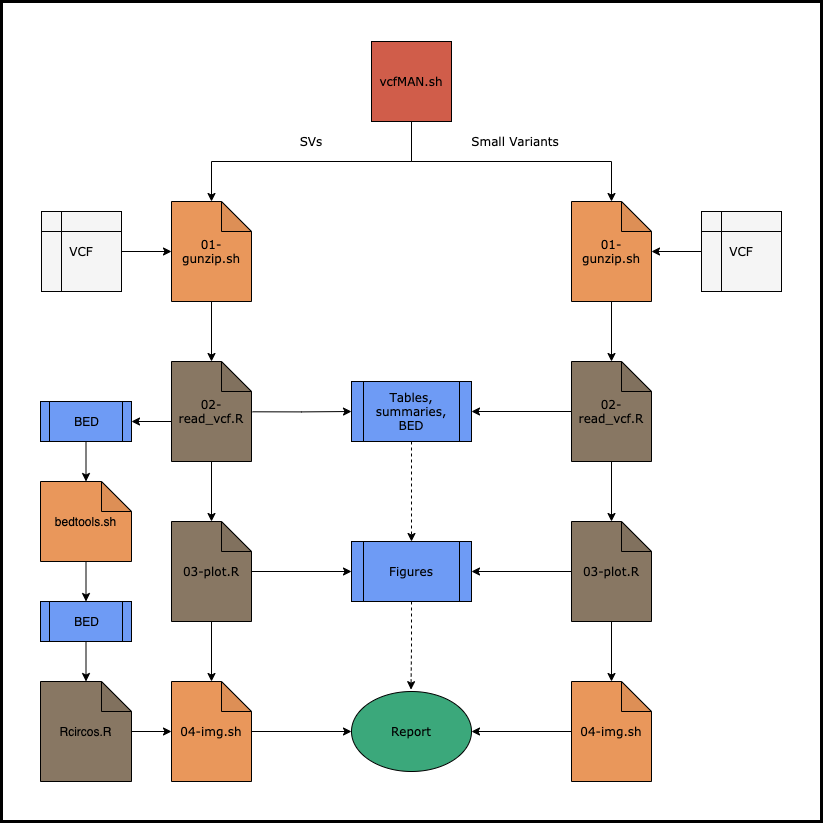

The diagram above was exported from draw.io. Its source (the exported page's mxGraphModel, read from the mxfile embedded in the PNG):
<mxGraphModel dx="1892" dy="2619" grid="1" gridSize="10" guides="1" tooltips="1" connect="1" arrows="1" fold="1" page="1" pageScale="1" pageWidth="827" pageHeight="1169" math="0" shadow="0">
  <root>
    <mxCell id="0" />
    <mxCell id="1" parent="0" />
    <mxCell id="kVEVDxrC4AzLeP78pIN2-12" style="edgeStyle=orthogonalEdgeStyle;rounded=0;orthogonalLoop=1;jettySize=auto;html=1;exitX=0.5;exitY=1;exitDx=0;exitDy=0;exitPerimeter=0;entryX=0.5;entryY=0;entryDx=0;entryDy=0;entryPerimeter=0;fontFamily=Verdana;" parent="1" source="kVEVDxrC4AzLeP78pIN2-3" target="kVEVDxrC4AzLeP78pIN2-11" edge="1">
      <mxGeometry relative="1" as="geometry">
        <mxPoint x="251" y="380" as="targetPoint" />
      </mxGeometry>
    </mxCell>
    <mxCell id="kVEVDxrC4AzLeP78pIN2-3" value="01-gunzip.sh" style="shape=note;whiteSpace=wrap;html=1;backgroundOutline=1;darkOpacity=0.05;fillColor=#e9975b;fontFamily=Verdana;" parent="1" vertex="1">
      <mxGeometry x="211" y="200" width="80" height="100" as="geometry" />
    </mxCell>
    <mxCell id="kVEVDxrC4AzLeP78pIN2-14" style="edgeStyle=orthogonalEdgeStyle;rounded=0;orthogonalLoop=1;jettySize=auto;html=1;exitX=0.5;exitY=1;exitDx=0;exitDy=0;exitPerimeter=0;entryX=0.5;entryY=0;entryDx=0;entryDy=0;entryPerimeter=0;fontFamily=Verdana;" parent="1" source="kVEVDxrC4AzLeP78pIN2-4" target="kVEVDxrC4AzLeP78pIN2-13" edge="1">
      <mxGeometry relative="1" as="geometry" />
    </mxCell>
    <mxCell id="kVEVDxrC4AzLeP78pIN2-4" value="01-gunzip.sh" style="shape=note;whiteSpace=wrap;html=1;backgroundOutline=1;darkOpacity=0.05;fillColor=#e9975b;fontFamily=Verdana;" parent="1" vertex="1">
      <mxGeometry x="611" y="200" width="80" height="100" as="geometry" />
    </mxCell>
    <mxCell id="kVEVDxrC4AzLeP78pIN2-8" value="SVs" style="text;html=1;strokeColor=none;fillColor=none;align=center;verticalAlign=middle;whiteSpace=wrap;rounded=0;fontFamily=Verdana;" parent="1" vertex="1">
      <mxGeometry x="331" y="130" width="40" height="20" as="geometry" />
    </mxCell>
    <mxCell id="kVEVDxrC4AzLeP78pIN2-10" value="Small Variants" style="text;html=1;strokeColor=none;fillColor=none;align=center;verticalAlign=middle;whiteSpace=wrap;rounded=0;fontFamily=Verdana;" parent="1" vertex="1">
      <mxGeometry x="505" y="130" width="100" height="20" as="geometry" />
    </mxCell>
    <mxCell id="kVEVDxrC4AzLeP78pIN2-17" style="edgeStyle=orthogonalEdgeStyle;rounded=0;orthogonalLoop=1;jettySize=auto;html=1;exitX=0.5;exitY=1;exitDx=0;exitDy=0;exitPerimeter=0;entryX=0.5;entryY=0;entryDx=0;entryDy=0;entryPerimeter=0;fontFamily=Verdana;" parent="1" source="kVEVDxrC4AzLeP78pIN2-11" target="kVEVDxrC4AzLeP78pIN2-15" edge="1">
      <mxGeometry relative="1" as="geometry" />
    </mxCell>
    <mxCell id="kVEVDxrC4AzLeP78pIN2-21" style="edgeStyle=orthogonalEdgeStyle;rounded=0;orthogonalLoop=1;jettySize=auto;html=1;exitX=1.013;exitY=0.503;exitDx=0;exitDy=0;exitPerimeter=0;entryX=0;entryY=0.5;entryDx=0;entryDy=0;fontFamily=Verdana;" parent="1" source="kVEVDxrC4AzLeP78pIN2-11" target="kVEVDxrC4AzLeP78pIN2-19" edge="1">
      <mxGeometry relative="1" as="geometry" />
    </mxCell>
    <mxCell id="G0tIque2k7dX5-V8Sfnz-2" style="edgeStyle=orthogonalEdgeStyle;rounded=0;orthogonalLoop=1;jettySize=auto;html=1;exitX=0;exitY=0.5;exitDx=0;exitDy=0;exitPerimeter=0;entryX=1;entryY=0.5;entryDx=0;entryDy=0;" edge="1" parent="1" source="kVEVDxrC4AzLeP78pIN2-11" target="G0tIque2k7dX5-V8Sfnz-1">
      <mxGeometry relative="1" as="geometry">
        <Array as="points">
          <mxPoint x="211" y="420" />
        </Array>
      </mxGeometry>
    </mxCell>
    <mxCell id="kVEVDxrC4AzLeP78pIN2-11" value="02-read_vcf.R" style="shape=note;whiteSpace=wrap;html=1;backgroundOutline=1;darkOpacity=0.05;fillColor=#887763;fontFamily=Verdana;" parent="1" vertex="1">
      <mxGeometry x="211" y="360" width="80" height="100" as="geometry" />
    </mxCell>
    <mxCell id="kVEVDxrC4AzLeP78pIN2-18" style="edgeStyle=orthogonalEdgeStyle;rounded=0;orthogonalLoop=1;jettySize=auto;html=1;exitX=0.5;exitY=1;exitDx=0;exitDy=0;exitPerimeter=0;entryX=0.5;entryY=0;entryDx=0;entryDy=0;entryPerimeter=0;fontFamily=Verdana;" parent="1" source="kVEVDxrC4AzLeP78pIN2-13" target="kVEVDxrC4AzLeP78pIN2-16" edge="1">
      <mxGeometry relative="1" as="geometry" />
    </mxCell>
    <mxCell id="kVEVDxrC4AzLeP78pIN2-20" style="edgeStyle=orthogonalEdgeStyle;rounded=0;orthogonalLoop=1;jettySize=auto;html=1;exitX=0;exitY=0.5;exitDx=0;exitDy=0;exitPerimeter=0;entryX=1;entryY=0.5;entryDx=0;entryDy=0;fontFamily=Verdana;" parent="1" source="kVEVDxrC4AzLeP78pIN2-13" target="kVEVDxrC4AzLeP78pIN2-19" edge="1">
      <mxGeometry relative="1" as="geometry" />
    </mxCell>
    <mxCell id="kVEVDxrC4AzLeP78pIN2-13" value="02-read_vcf.R" style="shape=note;whiteSpace=wrap;html=1;backgroundOutline=1;darkOpacity=0.05;fillColor=#887763;fontFamily=Verdana;" parent="1" vertex="1">
      <mxGeometry x="611" y="360" width="80" height="100" as="geometry" />
    </mxCell>
    <mxCell id="kVEVDxrC4AzLeP78pIN2-24" style="edgeStyle=orthogonalEdgeStyle;rounded=0;orthogonalLoop=1;jettySize=auto;html=1;exitX=1;exitY=0.5;exitDx=0;exitDy=0;exitPerimeter=0;entryX=0;entryY=0.5;entryDx=0;entryDy=0;fontFamily=Verdana;" parent="1" source="kVEVDxrC4AzLeP78pIN2-15" target="kVEVDxrC4AzLeP78pIN2-22" edge="1">
      <mxGeometry relative="1" as="geometry" />
    </mxCell>
    <mxCell id="kVEVDxrC4AzLeP78pIN2-37" style="edgeStyle=orthogonalEdgeStyle;rounded=0;orthogonalLoop=1;jettySize=auto;html=1;exitX=0.5;exitY=1;exitDx=0;exitDy=0;exitPerimeter=0;entryX=0.5;entryY=0;entryDx=0;entryDy=0;entryPerimeter=0;fontFamily=Verdana;" parent="1" source="kVEVDxrC4AzLeP78pIN2-15" target="kVEVDxrC4AzLeP78pIN2-36" edge="1">
      <mxGeometry relative="1" as="geometry" />
    </mxCell>
    <mxCell id="kVEVDxrC4AzLeP78pIN2-15" value="03-plot.R" style="shape=note;whiteSpace=wrap;html=1;backgroundOutline=1;darkOpacity=0.05;fillColor=#887763;fontFamily=Verdana;" parent="1" vertex="1">
      <mxGeometry x="211" y="520" width="80" height="100" as="geometry" />
    </mxCell>
    <mxCell id="kVEVDxrC4AzLeP78pIN2-23" style="edgeStyle=orthogonalEdgeStyle;rounded=0;orthogonalLoop=1;jettySize=auto;html=1;exitX=0;exitY=0.5;exitDx=0;exitDy=0;exitPerimeter=0;entryX=1;entryY=0.5;entryDx=0;entryDy=0;fontFamily=Verdana;" parent="1" source="kVEVDxrC4AzLeP78pIN2-16" target="kVEVDxrC4AzLeP78pIN2-22" edge="1">
      <mxGeometry relative="1" as="geometry" />
    </mxCell>
    <mxCell id="kVEVDxrC4AzLeP78pIN2-45" style="edgeStyle=orthogonalEdgeStyle;rounded=0;orthogonalLoop=1;jettySize=auto;html=1;exitX=0.5;exitY=1;exitDx=0;exitDy=0;exitPerimeter=0;entryX=0.5;entryY=0;entryDx=0;entryDy=0;entryPerimeter=0;fontFamily=Verdana;fontColor=#000000;" parent="1" source="kVEVDxrC4AzLeP78pIN2-16" target="kVEVDxrC4AzLeP78pIN2-43" edge="1">
      <mxGeometry relative="1" as="geometry" />
    </mxCell>
    <mxCell id="kVEVDxrC4AzLeP78pIN2-16" value="03-plot.R" style="shape=note;whiteSpace=wrap;html=1;backgroundOutline=1;darkOpacity=0.05;fillColor=#887763;fontFamily=Verdana;" parent="1" vertex="1">
      <mxGeometry x="611" y="520" width="80" height="100" as="geometry" />
    </mxCell>
    <mxCell id="kVEVDxrC4AzLeP78pIN2-25" style="edgeStyle=orthogonalEdgeStyle;rounded=0;orthogonalLoop=1;jettySize=auto;html=1;exitX=0.5;exitY=1;exitDx=0;exitDy=0;entryX=0.5;entryY=0;entryDx=0;entryDy=0;dashed=1;fontFamily=Verdana;" parent="1" source="kVEVDxrC4AzLeP78pIN2-19" target="kVEVDxrC4AzLeP78pIN2-22" edge="1">
      <mxGeometry relative="1" as="geometry" />
    </mxCell>
    <mxCell id="kVEVDxrC4AzLeP78pIN2-19" value="Tables, summaries, BED" style="shape=process;whiteSpace=wrap;html=1;backgroundOutline=1;fillColor=#6E9BF5;fontFamily=Verdana;" parent="1" vertex="1">
      <mxGeometry x="391" y="380" width="120" height="60" as="geometry" />
    </mxCell>
    <mxCell id="kVEVDxrC4AzLeP78pIN2-26" style="edgeStyle=orthogonalEdgeStyle;rounded=0;orthogonalLoop=1;jettySize=auto;html=1;exitX=0.5;exitY=1;exitDx=0;exitDy=0;entryX=0.496;entryY=-0.023;entryDx=0;entryDy=0;entryPerimeter=0;dashed=1;fontFamily=Verdana;" parent="1" source="kVEVDxrC4AzLeP78pIN2-22" target="kVEVDxrC4AzLeP78pIN2-27" edge="1">
      <mxGeometry relative="1" as="geometry">
        <mxPoint x="451" y="680" as="targetPoint" />
      </mxGeometry>
    </mxCell>
    <mxCell id="kVEVDxrC4AzLeP78pIN2-22" value="Figures" style="shape=process;whiteSpace=wrap;html=1;backgroundOutline=1;fillColor=#6E9BF5;fontFamily=Verdana;" parent="1" vertex="1">
      <mxGeometry x="391" y="540" width="120" height="60" as="geometry" />
    </mxCell>
    <mxCell id="kVEVDxrC4AzLeP78pIN2-27" value="Report" style="ellipse;whiteSpace=wrap;html=1;fillColor=#3BA87B;fontFamily=Verdana;" parent="1" vertex="1">
      <mxGeometry x="391" y="690" width="120" height="80" as="geometry" />
    </mxCell>
    <mxCell id="kVEVDxrC4AzLeP78pIN2-29" style="edgeStyle=orthogonalEdgeStyle;rounded=0;orthogonalLoop=1;jettySize=auto;html=1;exitX=0.5;exitY=1;exitDx=0;exitDy=0;entryX=0.5;entryY=0;entryDx=0;entryDy=0;entryPerimeter=0;fontFamily=Verdana;" parent="1" source="kVEVDxrC4AzLeP78pIN2-28" target="kVEVDxrC4AzLeP78pIN2-4" edge="1">
      <mxGeometry relative="1" as="geometry" />
    </mxCell>
    <mxCell id="kVEVDxrC4AzLeP78pIN2-30" style="edgeStyle=orthogonalEdgeStyle;rounded=0;orthogonalLoop=1;jettySize=auto;html=1;exitX=0.5;exitY=1;exitDx=0;exitDy=0;entryX=0.5;entryY=0;entryDx=0;entryDy=0;entryPerimeter=0;fontFamily=Verdana;" parent="1" source="kVEVDxrC4AzLeP78pIN2-28" target="kVEVDxrC4AzLeP78pIN2-3" edge="1">
      <mxGeometry relative="1" as="geometry" />
    </mxCell>
    <mxCell id="kVEVDxrC4AzLeP78pIN2-28" value="vcfMAN.sh" style="whiteSpace=wrap;html=1;aspect=fixed;fillColor=#d05d4a;fontFamily=Verdana;" parent="1" vertex="1">
      <mxGeometry x="411" y="40" width="80" height="80" as="geometry" />
    </mxCell>
    <mxCell id="kVEVDxrC4AzLeP78pIN2-32" style="edgeStyle=orthogonalEdgeStyle;rounded=0;orthogonalLoop=1;jettySize=auto;html=1;exitX=1;exitY=0.5;exitDx=0;exitDy=0;entryX=0;entryY=0.5;entryDx=0;entryDy=0;entryPerimeter=0;fontFamily=Verdana;" parent="1" source="kVEVDxrC4AzLeP78pIN2-31" target="kVEVDxrC4AzLeP78pIN2-3" edge="1">
      <mxGeometry relative="1" as="geometry" />
    </mxCell>
    <mxCell id="kVEVDxrC4AzLeP78pIN2-31" value="VCF" style="shape=internalStorage;whiteSpace=wrap;html=1;backgroundOutline=1;fillColor=#f5f5f5;strokeColor=#000000;fontColor=#000000;fontFamily=Verdana;" parent="1" vertex="1">
      <mxGeometry x="81" y="210" width="80" height="80" as="geometry" />
    </mxCell>
    <mxCell id="kVEVDxrC4AzLeP78pIN2-34" style="edgeStyle=orthogonalEdgeStyle;rounded=0;orthogonalLoop=1;jettySize=auto;html=1;exitX=0;exitY=0.5;exitDx=0;exitDy=0;fontFamily=Verdana;" parent="1" source="kVEVDxrC4AzLeP78pIN2-33" target="kVEVDxrC4AzLeP78pIN2-4" edge="1">
      <mxGeometry relative="1" as="geometry" />
    </mxCell>
    <mxCell id="kVEVDxrC4AzLeP78pIN2-33" value="VCF" style="shape=internalStorage;whiteSpace=wrap;html=1;backgroundOutline=1;fillColor=#f5f5f5;strokeColor=#000000;fontColor=#000000;fontFamily=Verdana;" parent="1" vertex="1">
      <mxGeometry x="741" y="210" width="80" height="80" as="geometry" />
    </mxCell>
    <mxCell id="kVEVDxrC4AzLeP78pIN2-42" style="edgeStyle=orthogonalEdgeStyle;rounded=0;orthogonalLoop=1;jettySize=auto;html=1;exitX=0.988;exitY=0.5;exitDx=0;exitDy=0;exitPerimeter=0;entryX=0;entryY=0.5;entryDx=0;entryDy=0;fontFamily=Verdana;" parent="1" source="kVEVDxrC4AzLeP78pIN2-36" target="kVEVDxrC4AzLeP78pIN2-27" edge="1">
      <mxGeometry relative="1" as="geometry" />
    </mxCell>
    <mxCell id="kVEVDxrC4AzLeP78pIN2-36" value="04-img.sh" style="shape=note;whiteSpace=wrap;html=1;backgroundOutline=1;darkOpacity=0.05;fillColor=#e9975b;fontFamily=Verdana;" parent="1" vertex="1">
      <mxGeometry x="211" y="680" width="80" height="100" as="geometry" />
    </mxCell>
    <mxCell id="kVEVDxrC4AzLeP78pIN2-44" style="edgeStyle=orthogonalEdgeStyle;rounded=0;orthogonalLoop=1;jettySize=auto;html=1;exitX=0;exitY=0.5;exitDx=0;exitDy=0;exitPerimeter=0;entryX=1;entryY=0.5;entryDx=0;entryDy=0;fontFamily=Verdana;" parent="1" source="kVEVDxrC4AzLeP78pIN2-43" target="kVEVDxrC4AzLeP78pIN2-27" edge="1">
      <mxGeometry relative="1" as="geometry" />
    </mxCell>
    <mxCell id="kVEVDxrC4AzLeP78pIN2-43" value="04-img.sh" style="shape=note;whiteSpace=wrap;html=1;backgroundOutline=1;darkOpacity=0.05;fillColor=#e9975b;fontFamily=Verdana;" parent="1" vertex="1">
      <mxGeometry x="611" y="680" width="80" height="100" as="geometry" />
    </mxCell>
    <mxCell id="G0tIque2k7dX5-V8Sfnz-4" style="edgeStyle=orthogonalEdgeStyle;rounded=0;orthogonalLoop=1;jettySize=auto;html=1;exitX=0.5;exitY=1;exitDx=0;exitDy=0;entryX=0.5;entryY=0;entryDx=0;entryDy=0;entryPerimeter=0;" edge="1" parent="1" source="G0tIque2k7dX5-V8Sfnz-1" target="G0tIque2k7dX5-V8Sfnz-3">
      <mxGeometry relative="1" as="geometry" />
    </mxCell>
    <mxCell id="G0tIque2k7dX5-V8Sfnz-1" value="BED" style="shape=process;whiteSpace=wrap;html=1;backgroundOutline=1;fillColor=#6E9BF5;" vertex="1" parent="1">
      <mxGeometry x="80" y="400" width="91" height="40" as="geometry" />
    </mxCell>
    <mxCell id="G0tIque2k7dX5-V8Sfnz-7" style="edgeStyle=orthogonalEdgeStyle;rounded=0;orthogonalLoop=1;jettySize=auto;html=1;exitX=0.5;exitY=1;exitDx=0;exitDy=0;exitPerimeter=0;entryX=0.5;entryY=0;entryDx=0;entryDy=0;" edge="1" parent="1" source="G0tIque2k7dX5-V8Sfnz-3" target="G0tIque2k7dX5-V8Sfnz-6">
      <mxGeometry relative="1" as="geometry" />
    </mxCell>
    <mxCell id="G0tIque2k7dX5-V8Sfnz-3" value="bedtools.sh" style="shape=note;whiteSpace=wrap;html=1;backgroundOutline=1;darkOpacity=0.05;fillColor=#E9975B;" vertex="1" parent="1">
      <mxGeometry x="80" y="480" width="91" height="80" as="geometry" />
    </mxCell>
    <mxCell id="G0tIque2k7dX5-V8Sfnz-9" style="edgeStyle=orthogonalEdgeStyle;rounded=0;orthogonalLoop=1;jettySize=auto;html=1;exitX=0;exitY=0;exitDx=80;exitDy=65;exitPerimeter=0;entryX=0;entryY=0.5;entryDx=0;entryDy=0;entryPerimeter=0;" edge="1" parent="1" source="G0tIque2k7dX5-V8Sfnz-5" target="kVEVDxrC4AzLeP78pIN2-36">
      <mxGeometry relative="1" as="geometry">
        <Array as="points">
          <mxPoint x="171" y="730" />
        </Array>
      </mxGeometry>
    </mxCell>
    <mxCell id="G0tIque2k7dX5-V8Sfnz-5" value="Rcircos.R" style="shape=note;whiteSpace=wrap;html=1;backgroundOutline=1;darkOpacity=0.05;fillColor=#887763;" vertex="1" parent="1">
      <mxGeometry x="80" y="680" width="91" height="100" as="geometry" />
    </mxCell>
    <mxCell id="G0tIque2k7dX5-V8Sfnz-8" style="edgeStyle=orthogonalEdgeStyle;rounded=0;orthogonalLoop=1;jettySize=auto;html=1;exitX=0.5;exitY=1;exitDx=0;exitDy=0;entryX=0.5;entryY=0;entryDx=0;entryDy=0;entryPerimeter=0;" edge="1" parent="1" source="G0tIque2k7dX5-V8Sfnz-6" target="G0tIque2k7dX5-V8Sfnz-5">
      <mxGeometry relative="1" as="geometry" />
    </mxCell>
    <mxCell id="G0tIque2k7dX5-V8Sfnz-6" value="BED" style="shape=process;whiteSpace=wrap;html=1;backgroundOutline=1;fillColor=#6E9BF5;" vertex="1" parent="1">
      <mxGeometry x="80" y="600" width="91" height="40" as="geometry" />
    </mxCell>
    <mxCell id="G0tIque2k7dX5-V8Sfnz-11" value="" style="whiteSpace=wrap;html=1;aspect=fixed;strokeWidth=3;fillColor=none;" vertex="1" parent="1">
      <mxGeometry x="41" width="820" height="820" as="geometry" />
    </mxCell>
  </root>
</mxGraphModel>